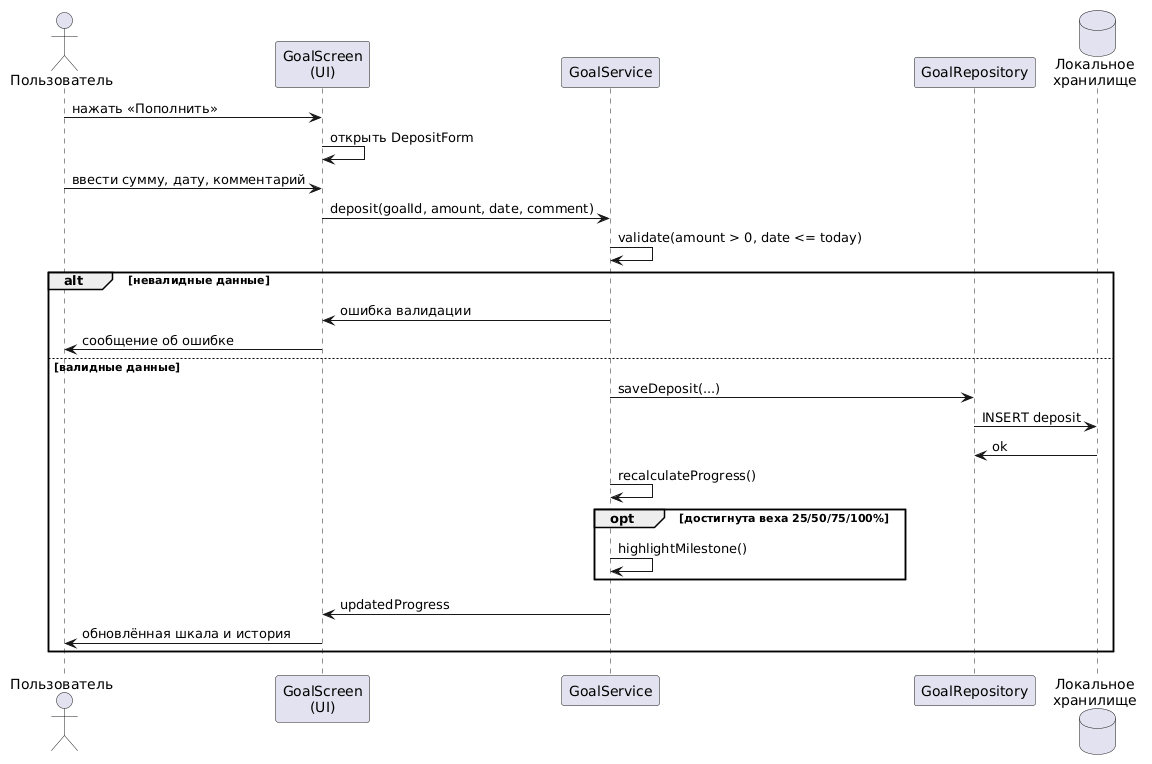

The diagram above was rendered by PlantUML. Its source (embedded in the PNG):
@startuml
skinparam linetype ortho
skinparam responseMessageBelowArrow false

actor Пользователь as U
participant "GoalScreen\n(UI)" as UI
participant "GoalService" as S
participant "GoalRepository" as R
database "Локальное\nхранилище" as DB

U -> UI : нажать «Пополнить»
UI -> UI : открыть DepositForm
U -> UI : ввести сумму, дату, комментарий
UI -> S : deposit(goalId, amount, date, comment)
S -> S : validate(amount > 0, date <= today)
alt невалидные данные
  S -> UI : ошибка валидации
  UI -> U : сообщение об ошибке
else валидные данные
  S -> R : saveDeposit(...)
  R -> DB : INSERT deposit
  DB -> R : ok
  S -> S : recalculateProgress()
  opt достигнута веха 25/50/75/100%
    S -> S : highlightMilestone()
  end
  S -> UI : updatedProgress
  UI -> U : обновлённая шкала и история
end
@enduml